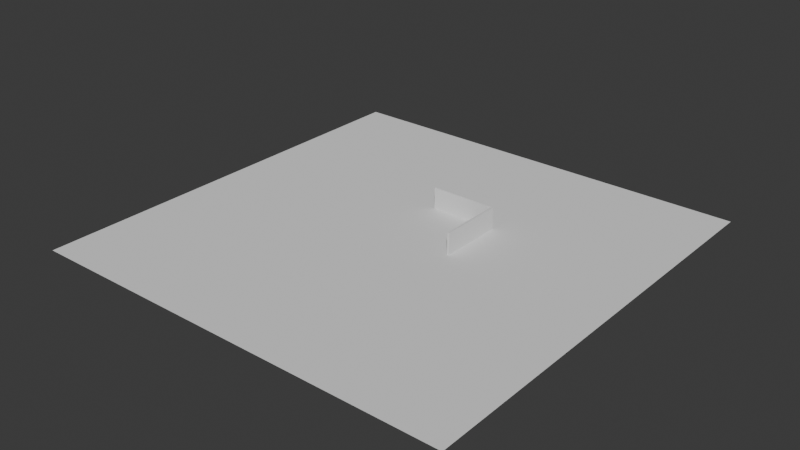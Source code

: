 # Source: map1.blend  (saved by Blender 4.1.24; exported with 4.5.12 LTS)
import bpy
from mathutils import Matrix  # noqa: F401  (used for matrix-valued properties, if any)

bpy.ops.wm.read_factory_settings(use_empty=True)
scene = bpy.context.scene
scene.name = 'Scene'

# ---- collections
col_collection = bpy.data.collections.new('Collection'); scene.collection.children.link(col_collection)
col_walls = bpy.data.collections.new('Walls'); col_collection.children.link(col_walls)

# ---- world
world_world = bpy.data.worlds.new('World'); scene.world = world_world
world_world.use_nodes = True; world_world.node_tree.nodes.clear()
_N = world_world.node_tree.nodes; _L = world_world.node_tree.links
n0 = _N.new('ShaderNodeOutputWorld'); n0.name = 'World Output'; n0.location = (300, 300)
n1 = _N.new('ShaderNodeBackground'); n1.name = 'Background'; n1.location = (10, 300)
n1.inputs[0].default_value = (0.05088, 0.05088, 0.05088, 1.0)
_L.new(n1.outputs[0], n0.inputs[0])
n0.is_active_output = True
world_world.color = (0.05088, 0.05088, 0.05088)
world_world.use_sun_shadow = False
world_world.sun_shadow_jitter_overblur = 0.0

# ---- meshes
me_plane = bpy.data.meshes.new('Plane')
me_plane.from_pydata([(-1.0, -1.0, 0.0), (1.0, -1.0, 0.0), (-1.0, 1.0, 0.0), (1.0, 1.0, 0.0)], [], [(0, 1, 3, 2)])
_uv = me_plane.uv_layers.new(name='UVMap')
_uv.uv.foreach_set('vector', [0.0, 0.0, 1.0, 0.0, 1.0, 1.0, 0.0, 1.0])
me_plane.update()
me_cube = bpy.data.meshes.new('Cube')
me_cube.from_pydata([(-1.0, -1.0, -1.0), (-1.0, -1.0, 1.0), (-1.0, 1.0, -1.0), (-1.0, 1.0, 1.0), (1.0, -1.0, -1.0), (1.0, -1.0, 1.0), (1.0, 1.0, -1.0), (1.0, 1.0, 1.0)], [], [(0, 1, 3, 2), (2, 3, 7, 6), (6, 7, 5, 4), (4, 5, 1, 0), (2, 6, 4, 0), (7, 3, 1, 5)])
_uv = me_cube.uv_layers.new(name='UVMap')
_uv.uv.foreach_set('vector', [0.375, 0.0, 0.625, 0.0, 0.625, 0.25, 0.375, 0.25, 0.375, 0.25, 0.625, 0.25, 0.625, 0.5, 0.375, 0.5, 0.375, 0.5, 0.625, 0.5, 0.625, 0.75, 0.375, 0.75, 0.375, 0.75, 0.625, 0.75, 0.625, 1.0, 0.375, 1.0, 0.125, 0.5, 0.375, 0.5, 0.375, 0.75, 0.125, 0.75, 0.625, 0.5, 0.875, 0.5, 0.875, 0.75, 0.625, 0.75])
me_cube.update()

# ---- objects
ob_plane_col = bpy.data.objects.new('Plane-col', me_plane)
ob_wall_col = bpy.data.objects.new('Wall-col', me_cube)
ob_wall_col_001 = bpy.data.objects.new('Wall-col.001', me_cube)
ob_wall_col_002 = bpy.data.objects.new('Wall-col.002', me_cube)
ob_wall_col_003 = bpy.data.objects.new('Wall-col.003', me_cube)
ob_wall_col_004 = bpy.data.objects.new('Wall-col.004', me_cube)
ob_wall_col_005 = bpy.data.objects.new('Wall-col.005', me_cube)

# ---- transforms, parenting, visibility, modifiers, constraints
ob_plane_col.location = (0.0, 0.0, 0.0)
ob_plane_col.scale = (50.0, 50.0, 1.0)
ob_wall_col.location = (0.0, 15.0, 2.5)
ob_wall_col.scale = (2.5, 0.25, 2.5)
ob_wall_col_001.location = (5.0, 15.0, 2.5)
ob_wall_col_001.scale = (2.5, 0.25, 2.5)
ob_wall_col_002.location = (10.0, 15.0, 2.5)
ob_wall_col_002.scale = (2.5, 0.25, 2.5)
ob_wall_col_003.location = (12.7, 12.3, 2.5)
ob_wall_col_003.rotation_euler = (0.0, -0.0, -1.571)
ob_wall_col_003.scale = (2.5, 0.25, 2.5)
ob_wall_col_004.location = (12.7, 7.3, 2.5)
ob_wall_col_004.rotation_euler = (0.0, -0.0, -1.571)
ob_wall_col_004.scale = (2.5, 0.25, 2.5)
ob_wall_col_005.location = (12.7, 2.3, 2.5)
ob_wall_col_005.rotation_euler = (0.0, -0.0, -1.571)
ob_wall_col_005.scale = (2.5, 0.25, 2.5)

# ---- collection membership
col_collection.objects.link(ob_plane_col)
col_walls.objects.link(ob_wall_col)
col_walls.objects.link(ob_wall_col_001)
col_walls.objects.link(ob_wall_col_002)
col_walls.objects.link(ob_wall_col_003)
col_walls.objects.link(ob_wall_col_004)
col_walls.objects.link(ob_wall_col_005)

# ---- scene / render settings (as saved in the file)
scene.frame_start = 1; scene.frame_end = 250; scene.frame_set(1)
scene.render.engine = 'BLENDER_EEVEE_NEXT'
scene.cycles.sampling_pattern = 'TABULATED_SOBOL'
scene.eevee.ray_tracing_options.trace_max_roughness = 0.0
bpy.context.view_layer.update()

# ---- added for rendering (the .blend has no active camera and no usable light): camera, sun
cam_auto = bpy.data.cameras.new('AutoCamera')
cam_auto.lens = 50.0
cam_auto.sensor_width = 36.0
cam_auto.clip_end = 2297.78
ob_auto_camera = bpy.data.objects.new('AutoCamera', cam_auto)
scene.collection.objects.link(ob_auto_camera)
ob_auto_camera.location = (130.928, -157.114, 107.243)
ob_auto_camera.rotation_euler = (1.09748, -7.21219e-08, 0.694738)
scene.camera = ob_auto_camera
light_auto_sun = bpy.data.lights.new('AutoSun', 'SUN')
light_auto_sun.energy = 3.0
light_auto_sun.angle = 0.0523599
ob_auto_sun = bpy.data.objects.new('AutoSun', light_auto_sun)
scene.collection.objects.link(ob_auto_sun)
ob_auto_sun.rotation_euler = (0.872665, 0.174533, 0.523599)
bpy.context.view_layer.update()
